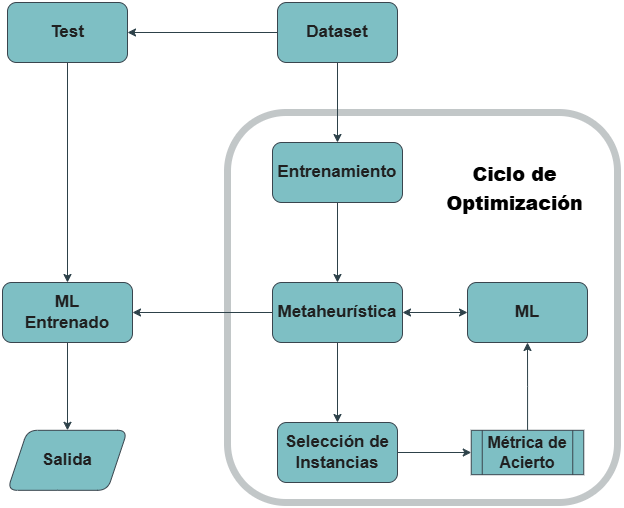

The diagram above was exported from draw.io. Its source (the exported page's mxGraphModel, read from the mxfile embedded in the PNG):
<mxGraphModel dx="1810" dy="512" grid="1" gridSize="10" guides="1" tooltips="1" connect="1" arrows="1" fold="1" page="1" pageScale="1" pageWidth="827" pageHeight="1169" math="0" shadow="0">
  <root>
    <mxCell id="0" />
    <mxCell id="1" parent="0" />
    <mxCell id="hWy_1_0r-oKRD0cG10wb-11" value="" style="whiteSpace=wrap;html=1;aspect=fixed;rounded=1;labelBackgroundColor=none;fillColor=none;strokeColor=#BAC8D3;fontColor=#EEEEEE;strokeWidth=7;fillStyle=hatch;fontSize=17;fontStyle=1;opacity=30;" parent="1" vertex="1">
      <mxGeometry x="70" y="300" width="390" height="390" as="geometry" />
    </mxCell>
    <mxCell id="hWy_1_0r-oKRD0cG10wb-5" value="" style="edgeStyle=orthogonalEdgeStyle;rounded=1;orthogonalLoop=1;jettySize=auto;html=1;labelBackgroundColor=none;strokeColor=light-dark(#0B4D6A,#2D4149);fontColor=light-dark(#000000,#111C1D);" parent="1" source="hWy_1_0r-oKRD0cG10wb-1" target="hWy_1_0r-oKRD0cG10wb-4" edge="1">
      <mxGeometry relative="1" as="geometry" />
    </mxCell>
    <mxCell id="a5VuM_JTpWjuY5ikUaO4-2" style="edgeStyle=orthogonalEdgeStyle;rounded=0;orthogonalLoop=1;jettySize=auto;html=1;exitX=0;exitY=0.5;exitDx=0;exitDy=0;entryX=1;entryY=0.5;entryDx=0;entryDy=0;strokeColor=light-dark(#001DBC, #2d4149);fillColor=#0050ef;" edge="1" parent="1" source="hWy_1_0r-oKRD0cG10wb-1" target="hWy_1_0r-oKRD0cG10wb-2">
      <mxGeometry relative="1" as="geometry">
        <Array as="points" />
      </mxGeometry>
    </mxCell>
    <mxCell id="hWy_1_0r-oKRD0cG10wb-1" value="Dataset" style="rounded=1;whiteSpace=wrap;html=1;labelBackgroundColor=none;fillColor=#09555B;strokeColor=#BAC8D3;fontColor=#EEEEEE;fontSize=17;fontStyle=1" parent="1" vertex="1">
      <mxGeometry x="120" y="190" width="120" height="60" as="geometry" />
    </mxCell>
    <mxCell id="hWy_1_0r-oKRD0cG10wb-18" style="edgeStyle=orthogonalEdgeStyle;rounded=1;orthogonalLoop=1;jettySize=auto;html=1;labelBackgroundColor=none;strokeColor=light-dark(#0B4D6A,#2D4149);fontColor=light-dark(#000000,#000000);" parent="1" source="hWy_1_0r-oKRD0cG10wb-2" target="hWy_1_0r-oKRD0cG10wb-16" edge="1">
      <mxGeometry relative="1" as="geometry" />
    </mxCell>
    <mxCell id="hWy_1_0r-oKRD0cG10wb-2" value="Test" style="rounded=1;whiteSpace=wrap;html=1;labelBackgroundColor=none;fillColor=#09555B;strokeColor=#BAC8D3;fontColor=#EEEEEE;fontSize=17;fontStyle=1" parent="1" vertex="1">
      <mxGeometry x="-150" y="190" width="120" height="60" as="geometry" />
    </mxCell>
    <mxCell id="hWy_1_0r-oKRD0cG10wb-8" value="" style="edgeStyle=orthogonalEdgeStyle;rounded=1;orthogonalLoop=1;jettySize=auto;html=1;labelBackgroundColor=none;strokeColor=light-dark(#0B4D6A,#2D4149);fontColor=light-dark(#000000,#111C1D);" parent="1" source="hWy_1_0r-oKRD0cG10wb-4" target="hWy_1_0r-oKRD0cG10wb-7" edge="1">
      <mxGeometry relative="1" as="geometry" />
    </mxCell>
    <mxCell id="hWy_1_0r-oKRD0cG10wb-4" value="Entrenamiento" style="rounded=1;whiteSpace=wrap;html=1;labelBackgroundColor=none;fillColor=#09555B;strokeColor=#BAC8D3;fontColor=#EEEEEE;fontSize=17;fontStyle=1" parent="1" vertex="1">
      <mxGeometry x="115" y="330" width="130" height="60" as="geometry" />
    </mxCell>
    <mxCell id="hWy_1_0r-oKRD0cG10wb-10" value="" style="edgeStyle=orthogonalEdgeStyle;rounded=1;orthogonalLoop=1;jettySize=auto;html=1;labelBackgroundColor=none;strokeColor=light-dark(#0B4D6A,#2D4149);fontColor=light-dark(#000000,#111C1D);" parent="1" source="hWy_1_0r-oKRD0cG10wb-7" target="hWy_1_0r-oKRD0cG10wb-9" edge="1">
      <mxGeometry relative="1" as="geometry" />
    </mxCell>
    <mxCell id="hWy_1_0r-oKRD0cG10wb-7" value="Metaheurística" style="rounded=1;whiteSpace=wrap;html=1;labelBackgroundColor=none;fillColor=#09555B;strokeColor=#BAC8D3;fontColor=#EEEEEE;fontSize=17;fontStyle=1" parent="1" vertex="1">
      <mxGeometry x="115" y="470" width="130" height="60" as="geometry" />
    </mxCell>
    <mxCell id="hWy_1_0r-oKRD0cG10wb-23" style="edgeStyle=orthogonalEdgeStyle;rounded=0;orthogonalLoop=1;jettySize=auto;html=1;strokeColor=light-dark(#0B4D6A,#2D4149);fontColor=light-dark(#000000,#111C1D);" parent="1" source="hWy_1_0r-oKRD0cG10wb-9" target="hWy_1_0r-oKRD0cG10wb-22" edge="1">
      <mxGeometry relative="1" as="geometry" />
    </mxCell>
    <mxCell id="hWy_1_0r-oKRD0cG10wb-9" value="Selección de Instancias" style="whiteSpace=wrap;html=1;rounded=1;labelBackgroundColor=none;fillColor=#09555B;strokeColor=#BAC8D3;fontColor=#EEEEEE;fontSize=17;fontStyle=1" parent="1" vertex="1">
      <mxGeometry x="120" y="610" width="120" height="60" as="geometry" />
    </mxCell>
    <mxCell id="hWy_1_0r-oKRD0cG10wb-14" style="edgeStyle=orthogonalEdgeStyle;rounded=1;orthogonalLoop=1;jettySize=auto;html=1;entryX=1;entryY=0.5;entryDx=0;entryDy=0;startArrow=classic;startFill=1;labelBackgroundColor=none;strokeColor=light-dark(#0B4D6A,#2D4149);fontColor=light-dark(#000000,#111C1D);" parent="1" source="hWy_1_0r-oKRD0cG10wb-12" target="hWy_1_0r-oKRD0cG10wb-7" edge="1">
      <mxGeometry relative="1" as="geometry" />
    </mxCell>
    <mxCell id="hWy_1_0r-oKRD0cG10wb-12" value="ML" style="rounded=1;whiteSpace=wrap;html=1;labelBackgroundColor=none;fillColor=#09555B;strokeColor=#BAC8D3;fontColor=#EEEEEE;fontSize=17;fontStyle=1" parent="1" vertex="1">
      <mxGeometry x="310" y="470" width="120" height="60" as="geometry" />
    </mxCell>
    <mxCell id="hWy_1_0r-oKRD0cG10wb-20" value="" style="edgeStyle=orthogonalEdgeStyle;rounded=1;orthogonalLoop=1;jettySize=auto;html=1;labelBackgroundColor=none;strokeColor=light-dark(#0B4D6A,#2D4149);fontColor=light-dark(#000000,#111C1D);" parent="1" source="hWy_1_0r-oKRD0cG10wb-16" target="hWy_1_0r-oKRD0cG10wb-19" edge="1">
      <mxGeometry relative="1" as="geometry" />
    </mxCell>
    <mxCell id="hWy_1_0r-oKRD0cG10wb-16" value="ML&lt;br&gt;Entrenado" style="rounded=1;whiteSpace=wrap;html=1;labelBackgroundColor=none;fillColor=#09555B;strokeColor=#BAC8D3;fontColor=#EEEEEE;fontSize=17;fontStyle=1" parent="1" vertex="1">
      <mxGeometry x="-155" y="470" width="130" height="60" as="geometry" />
    </mxCell>
    <mxCell id="hWy_1_0r-oKRD0cG10wb-19" value="Salida" style="shape=parallelogram;perimeter=parallelogramPerimeter;whiteSpace=wrap;html=1;fixedSize=1;rounded=1;labelBackgroundColor=none;fillColor=#09555B;strokeColor=#BAC8D3;fontColor=#EEEEEE;fontSize=17;fontStyle=1" parent="1" vertex="1">
      <mxGeometry x="-150" y="617.81" width="120" height="60" as="geometry" />
    </mxCell>
    <mxCell id="hWy_1_0r-oKRD0cG10wb-24" style="edgeStyle=orthogonalEdgeStyle;rounded=0;orthogonalLoop=1;jettySize=auto;html=1;strokeColor=light-dark(#0B4D6A,#2D4149);fontColor=light-dark(#000000,#111C1D);" parent="1" source="hWy_1_0r-oKRD0cG10wb-22" target="hWy_1_0r-oKRD0cG10wb-12" edge="1">
      <mxGeometry relative="1" as="geometry" />
    </mxCell>
    <mxCell id="hWy_1_0r-oKRD0cG10wb-22" value="Métrica de Acierto" style="shape=process;whiteSpace=wrap;html=1;backgroundOutline=1;strokeColor=#BAC8D3;fontColor=#EEEEEE;fillColor=#09555B;fontSize=16;fontStyle=1" parent="1" vertex="1">
      <mxGeometry x="313.75" y="617.81" width="112.5" height="44.38" as="geometry" />
    </mxCell>
    <mxCell id="hWy_1_0r-oKRD0cG10wb-25" value="&lt;h1&gt;&lt;font style=&quot;font-size: 19px;&quot;&gt;&lt;b style=&quot;&quot;&gt;Ciclo de Optimización&lt;/b&gt;&lt;/font&gt;&lt;/h1&gt;" style="text;html=1;align=center;verticalAlign=middle;whiteSpace=wrap;rounded=0;fontColor=light-dark(#EEEEEE,#000000);strokeColor=none;perimeterSpacing=0;labelBorderColor=none;labelBackgroundColor=none;textShadow=0;" parent="1" vertex="1">
      <mxGeometry x="290" y="340" width="135" height="70" as="geometry" />
    </mxCell>
    <mxCell id="a5VuM_JTpWjuY5ikUaO4-1" style="edgeStyle=orthogonalEdgeStyle;rounded=0;orthogonalLoop=1;jettySize=auto;html=1;exitX=1;exitY=0.5;exitDx=0;exitDy=0;strokeColor=light-dark(#000000, #2d4149);startArrow=classic;startFill=1;endArrow=none;" edge="1" parent="1" source="hWy_1_0r-oKRD0cG10wb-16" target="hWy_1_0r-oKRD0cG10wb-7">
      <mxGeometry relative="1" as="geometry">
        <mxPoint x="110" y="500" as="targetPoint" />
      </mxGeometry>
    </mxCell>
  </root>
</mxGraphModel>